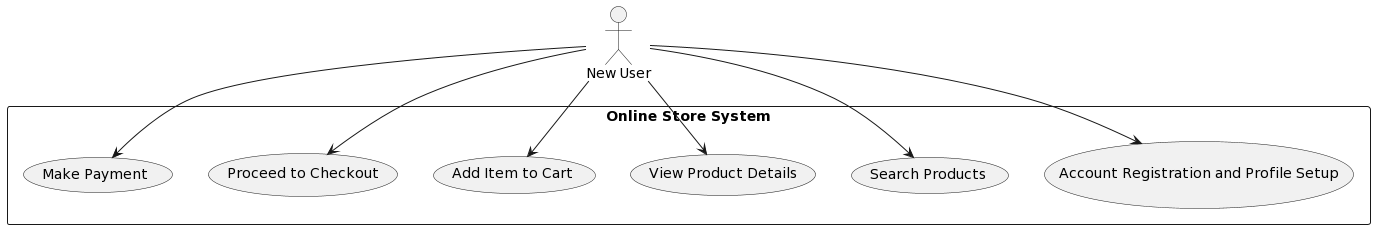

The diagram above was rendered by PlantUML. Its source (embedded in the PNG):
@startuml
actor "New User" as NewUser

rectangle "Online Store System" {
  NewUser --> (Account Registration and Profile Setup)
  NewUser --> (Search Products)
  NewUser --> (View Product Details)
  NewUser --> (Add Item to Cart)
  NewUser --> (Proceed to Checkout)
  NewUser --> (Make Payment)
}
@enduml